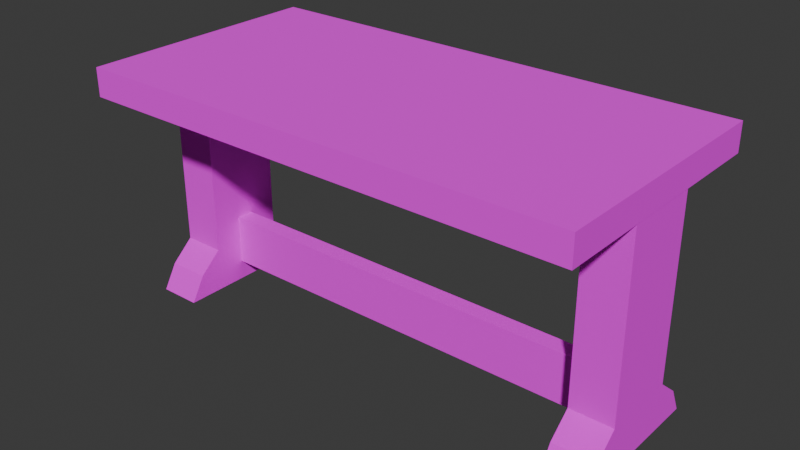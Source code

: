 # Source: bar_table.blend  (saved by Blender 5.2.44; exported with 4.5.12 LTS)
import bpy
from mathutils import Matrix  # noqa: F401  (used for matrix-valued properties, if any)

bpy.ops.wm.read_factory_settings(use_empty=True)
scene = bpy.context.scene
scene.name = 'Scene'

# ---- collections
col_collection = bpy.data.collections.new('Collection'); scene.collection.children.link(col_collection)

# ---- images (referenced by path relative to the original .blend; pixels are not part of the script)
import os
ASSET_DIR = os.environ.get("B2B_ASSET_DIR", "")  # directory of the original .blend (textures are referenced by path, not embedded)
HERE = os.path.dirname(os.path.abspath(__file__))  # packed textures are extracted next to this script under _unpacked/

def load_image(name, relpath, width, height, colorspace="sRGB"):
    """Load a texture the original file referenced (path relative to the .blend, or extracted next to this script)."""
    p = next((c for c in (os.path.join(HERE, relpath), os.path.join(ASSET_DIR, relpath)) if relpath and os.path.exists(c)), "")
    if p:
        img = bpy.data.images.load(p, check_existing=True)
        img.name = name
    else:  # same state as the original file: an image datablock whose file is absent (Cycles renders it pink)
        img = bpy.data.images.new(name, width, height)
        img.source = "FILE"
        img.filepath = "//" + (relpath or name)
    img.colorspace_settings.name = colorspace
    return img
img_wood_seamless_256_256_png = load_image('wood_seamless_256_256.png', 'wood_seamless_256_256.png', 1024, 1024, 'sRGB')

# ---- materials (node trees are filled in below, after node groups)
mat_material = bpy.data.materials.new('Material')
mat_material.alpha_threshold = 0.0
mat_material.use_backface_culling_lightprobe_volume = False
mat_material.roughness = 0.5
mat_material.line_color = (0.0, 0.0, 0.0, 1.0)

# ---- material node trees
mat_material.use_nodes = True; mat_material.node_tree.nodes.clear()
_N = mat_material.node_tree.nodes; _L = mat_material.node_tree.links
n0 = _N.new('ShaderNodeOutputMaterial'); n0.name = 'Material Output'; n0.location = (200, 100)
n1 = _N.new('ShaderNodeBsdfPrincipled'); n1.name = 'Principled BSDF'; n1.location = (-200, 100)
n1.inputs[2].default_value = 1.0
n1.inputs[10].default_value = 0.005
n2 = _N.new('ShaderNodeTexImage'); n2.name = 'Image Texture'; n2.location = (-536, 194)
n2.image = img_wood_seamless_256_256_png
_L.new(n1.outputs[0], n0.inputs[0])
_L.new(n2.outputs[0], n1.inputs[0])
n0.is_active_output = True

# ---- world
world_world = bpy.data.worlds.new('World'); scene.world = world_world
world_world.use_nodes = True; world_world.node_tree.nodes.clear()
_N = world_world.node_tree.nodes; _L = world_world.node_tree.links
n0 = _N.new('ShaderNodeOutputWorld'); n0.name = 'World Output'; n0.location = (200, 100)
n1 = _N.new('ShaderNodeBackground'); n1.name = 'Background'; n1.location = (-200, 100)
n1.inputs[0].default_value = (0.05088, 0.05088, 0.05088, 1.0)
_L.new(n1.outputs[0], n0.inputs[0])
n0.is_active_output = True
world_world.color = (0.05088, 0.05088, 0.05088)
world_world.sun_shadow_jitter_overblur = 0.0

# ---- meshes
me_cube_001 = bpy.data.meshes.new('Cube.001')
me_cube_001.from_pydata([(-2.0, -1.0, 1.791), (-2.0, -1.0, 2.017), (-2.0, 1.0, 1.791), (-2.0, 1.0, 2.017), (2.0, -1.0, 1.791), (2.0, -1.0, 2.017), (2.0, 1.0, 1.791), (2.0, 1.0, 2.017)], [], [(0, 1, 3, 2), (2, 3, 7, 6), (6, 7, 5, 4), (4, 5, 1, 0), (2, 6, 4, 0), (7, 3, 1, 5)])
_uv = me_cube_001.uv_layers.new(name='UVMap')
_uv.uv.foreach_set('vector', [0.375, 0.0, 0.625, 0.0, 0.625, 0.25, 0.375, 0.25, 0.375, 0.25, 0.625, 0.25, 0.625, 0.5, 0.375, 0.5, 0.375, 0.5, 0.625, 0.5, 0.625, 0.75, 0.375, 0.75, 0.375, 0.75, 0.625, 0.75, 0.625, 1.0, 0.375, 1.0, 0.125, 0.5, 0.375, 0.5, 0.375, 0.75, 0.125, 0.75, 0.7247, 0.07376, 0.7218, 0.9785, 0.2695, 0.977, 0.2723, 0.07232])
me_cube_001.materials.append(mat_material)
me_cube_001.update()
me_cube_003 = bpy.data.meshes.new('Cube.003')
me_cube_003.from_pydata([(5.324, -1.0, -1.0), (5.324, -1.0, 4.764), (5.324, 1.0, -1.0), (5.324, 1.0, 4.764), (6.425, -1.0, -1.0), (6.425, -1.0, 4.764), (6.425, 1.0, -1.0), (6.425, 1.0, 4.764), (5.324, -1.0, 0.1529), (5.324, 1.0, 0.1529), (6.425, 1.0, 0.1529), (6.425, -1.0, 0.1529), (5.324, 1.914, -1.0), (6.425, 1.914, -1.0), (5.324, 1.605, -0.3525), (6.425, 1.605, -0.3525), (5.324, -1.959, -1.0), (6.425, -1.959, -1.0), (5.324, -1.59, -0.3676), (6.425, -1.59, -0.3676)], [], [(8, 1, 3, 9), (9, 3, 7, 10), (10, 7, 5, 11), (11, 5, 1, 8), (2, 6, 4, 0), (7, 3, 1, 5), (4, 11, 19, 17), (6, 10, 11, 4), (10, 6, 13, 15), (0, 8, 9, 2), (12, 14, 15, 13), (6, 2, 12, 13), (9, 10, 15, 14), (2, 9, 14, 12), (17, 19, 18, 16), (11, 8, 18, 19), (8, 0, 16, 18), (0, 4, 17, 16)])
_uv = me_cube_003.uv_layers.new(name='UVMap')
_uv.uv.foreach_set('vector', [0.425, 0.0, 0.625, 0.0, 0.625, 0.25, 0.425, 0.25, 0.425, 0.25, 0.625, 0.25, 0.625, 0.5, 0.425, 0.5, 0.425, 0.5, 0.625, 0.5, 0.625, 0.75, 0.425, 0.75, 0.425, 0.75, 0.625, 0.75, 0.625, 1.0, 0.425, 1.0, 0.125, 0.5, 0.375, 0.5, 0.375, 0.75, 0.125, 0.75, 0.625, 0.5, 0.875, 0.5, 0.875, 0.75, 0.625, 0.75, 0.375, 0.75, 0.425, 0.75, 0.425, 0.75, 0.375, 0.75, 0.375, 0.5, 0.425, 0.5, 0.425, 0.75, 0.375, 0.75, 0.425, 0.5, 0.375, 0.5, 0.375, 0.5, 0.425, 0.5, 0.375, 0.0, 0.425, 0.0, 0.425, 0.25, 0.375, 0.25, 0.375, 0.25, 0.425, 0.25, 0.425, 0.5, 0.375, 0.5, 0.375, 0.5, 0.125, 0.5, 0.125, 0.5, 0.375, 0.5, 0.425, 0.25, 0.425, 0.5, 0.425, 0.5, 0.425, 0.25, 0.375, 0.25, 0.425, 0.25, 0.425, 0.25, 0.375, 0.25, 0.375, 0.75, 0.425, 0.75, 0.425, 1.0, 0.375, 1.0, 0.425, 0.75, 0.425, 1.0, 0.425, 1.0, 0.425, 0.75, 0.425, 0.0, 0.375, 0.0, 0.375, 0.0, 0.425, 0.0, 0.125, 0.75, 0.375, 0.75, 0.375, 0.75, 0.125, 0.75])
me_cube_003.materials.append(mat_material)
me_cube_003.update()
me_cube_004 = bpy.data.meshes.new('Cube.004')
me_cube_004.from_pydata([(-8.834, -0.3499, -1.0), (-8.834, -0.3499, 1.0), (-8.834, 0.3499, -1.0), (-8.834, 0.3499, 1.0), (8.834, -0.3499, -1.0), (8.834, -0.3499, 1.0), (8.834, 0.3499, -1.0), (8.834, 0.3499, 1.0)], [], [(0, 1, 3, 2), (2, 3, 7, 6), (6, 7, 5, 4), (4, 5, 1, 0), (2, 6, 4, 0), (7, 3, 1, 5)])
_uv = me_cube_004.uv_layers.new(name='UVMap')
_uv.uv.foreach_set('vector', [0.375, 0.0, 0.625, 0.0, 0.625, 0.25, 0.375, 0.25, 0.375, 0.25, 0.625, 0.25, 0.625, 0.5, 0.375, 0.5, 0.375, 0.5, 0.625, 0.5, 0.625, 0.75, 0.375, 0.75, 0.375, 0.75, 0.625, 0.75, 0.625, 1.0, 0.375, 1.0, 0.125, 0.5, 0.375, 0.5, 0.375, 0.75, 0.125, 0.75, 0.625, 0.5, 0.875, 0.5, 0.875, 0.75, 0.625, 0.75])
me_cube_004.materials.append(mat_material)
me_cube_004.update()

# ---- objects
ob_top = bpy.data.objects.new('Top', me_cube_001)
ob_leg_r = bpy.data.objects.new('Leg.R', me_cube_003)
ob_base = bpy.data.objects.new('Base', me_cube_004)

# ---- transforms, parenting, visibility, modifiers, constraints
ob_top.location = (0.0, 0.0, 0.1121)
ob_top.scale = (0.5, 0.5, 0.5)
ob_leg_r.location = (0.0, 0.0, 0.2681)
ob_leg_r.scale = (0.1554, 0.1554, 0.1554)
_m = ob_leg_r.modifiers.new('Mirror', 'MIRROR')
ob_base.location = (0.0, 0.0, 0.2924)
ob_base.scale = (0.1004, 0.1004, 0.1004)

# ---- collection membership
col_collection.objects.link(ob_top)
col_collection.objects.link(ob_leg_r)
col_collection.objects.link(ob_base)

# ---- scene / render settings (as saved in the file)
scene.frame_start = 1; scene.frame_end = 250; scene.frame_set(1)
scene.render.engine = 'BLENDER_EEVEE_NEXT'
scene.render.bake_bias = 0.0
scene.render.bake_samples = 0
scene.render.compositor_device = 'GPU'
scene.eevee.use_volume_custom_range = False
scene.eevee.fast_gi_thickness_near = 0.1
scene.eevee.fast_gi_thickness_far = 0.0
scene.eevee.ray_tracing_options.screen_trace_thickness = 0.1
bpy.context.view_layer.update()

# ---- added for rendering (the .blend has no active camera and no usable light): camera, sun
cam_auto = bpy.data.cameras.new('AutoCamera')
cam_auto.lens = 50.0
cam_auto.sensor_width = 36.0
cam_auto.clip_end = 1000.0
ob_auto_camera = bpy.data.objects.new('AutoCamera', cam_auto)
scene.collection.objects.link(ob_auto_camera)
ob_auto_camera.location = (2.26934, -2.72321, 2.4321)
ob_auto_camera.rotation_euler = (1.09748, -7.21219e-08, 0.694738)
scene.camera = ob_auto_camera
light_auto_sun = bpy.data.lights.new('AutoSun', 'SUN')
light_auto_sun.energy = 3.0
light_auto_sun.angle = 0.0523599
ob_auto_sun = bpy.data.objects.new('AutoSun', light_auto_sun)
scene.collection.objects.link(ob_auto_sun)
ob_auto_sun.rotation_euler = (0.872665, 0.174533, 0.523599)
bpy.context.view_layer.update()
